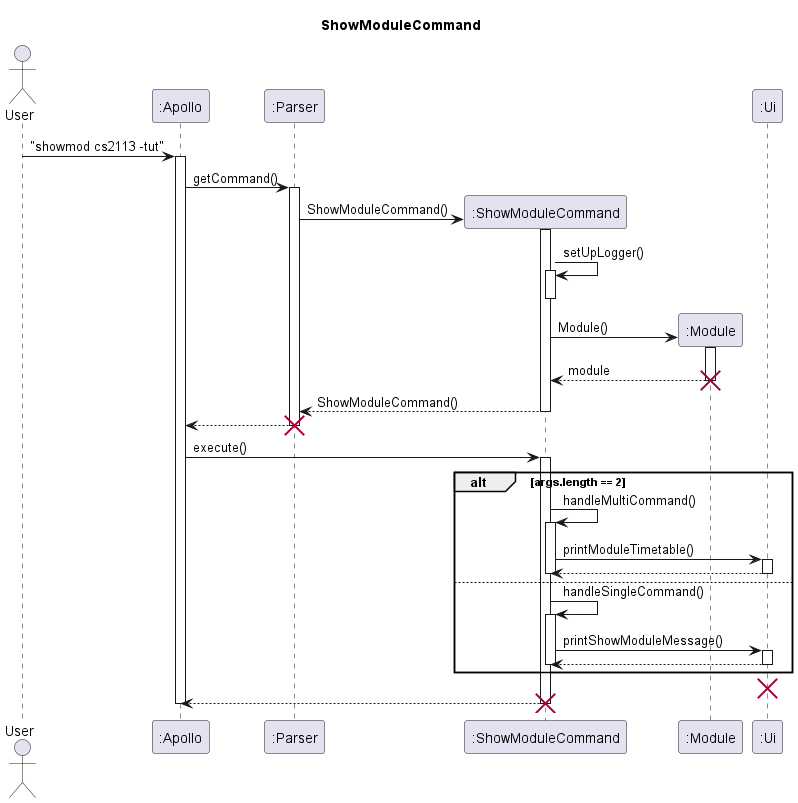

The diagram above was rendered by PlantUML. Its source (embedded in the PNG):
@startuml
'https://plantuml.com/sequence-diagram

skinparam maxMessageSize 150

title ShowModuleCommand

actor User

participant ":Apollo" as Apollo
participant ":Parser" as Parser
participant ":ShowModuleCommand" as ShowMod
participant ":Module" as Module
participant ":Ui" as Ui

User -> Apollo : "showmod cs2113 -tut"

activate Apollo
Apollo -> Parser : getCommand()
activate Parser

Parser -> ShowMod** : ShowModuleCommand()
activate ShowMod

ShowMod -> ShowMod : setUpLogger()
activate ShowMod
deactivate ShowMod

ShowMod -> Module** : Module()
activate Module
Module --> ShowMod : module
deactivate Module
destroy Module

ShowMod --> Parser : ShowModuleCommand()
deactivate ShowMod

Parser --> Apollo
deactivate Parser
destroy Parser

Apollo -> ShowMod : execute()
activate ShowMod

alt args.length == 2
ShowMod -> ShowMod : handleMultiCommand()
activate ShowMod
ShowMod -> Ui : printModuleTimetable()
activate Ui
Ui --> ShowMod
deactivate Ui

deactivate ShowMod

else
ShowMod -> ShowMod : handleSingleCommand()
activate ShowMod
ShowMod -> Ui : printShowModuleMessage()

activate Ui
Ui --> ShowMod
deactivate Ui

deactivate ShowMod

end

destroy Ui

ShowMod --> Apollo

deactivate ShowMod
destroy ShowMod

deactivate Apollo




@enduml